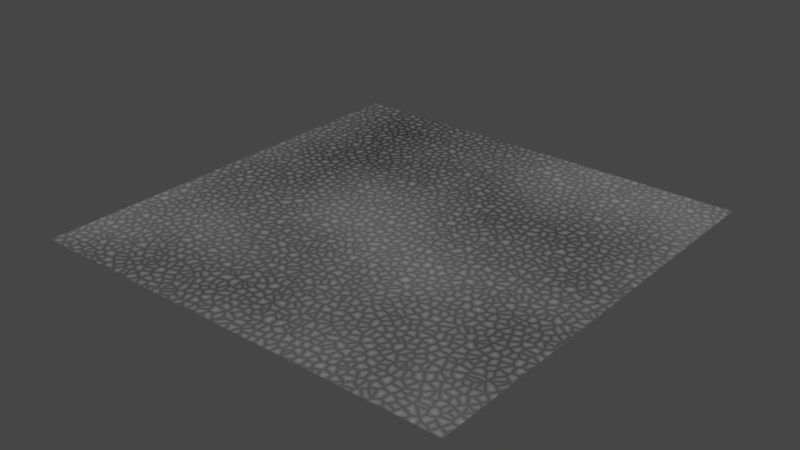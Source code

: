 # Source: asphalt.blend  (saved by Blender 3.4.6; exported with 4.5.12 LTS)
import bpy
from mathutils import Matrix  # noqa: F401  (used for matrix-valued properties, if any)

bpy.ops.wm.read_factory_settings(use_empty=True)
scene = bpy.context.scene
scene.name = 'Scene'

# ---- collections
col_collection = bpy.data.collections.new('Collection'); scene.collection.children.link(col_collection)

# ---- images (referenced by path relative to the original .blend; pixels are not part of the script)
import os
ASSET_DIR = os.environ.get("B2B_ASSET_DIR", "")  # directory of the original .blend (textures are referenced by path, not embedded)
HERE = os.path.dirname(os.path.abspath(__file__))  # packed textures are extracted next to this script under _unpacked/

def load_image(name, relpath, width, height, colorspace="sRGB"):
    """Load a texture the original file referenced (path relative to the .blend, or extracted next to this script)."""
    p = next((c for c in (os.path.join(HERE, relpath), os.path.join(ASSET_DIR, relpath)) if relpath and os.path.exists(c)), "")
    if p:
        img = bpy.data.images.load(p, check_existing=True)
        img.name = name
    else:  # same state as the original file: an image datablock whose file is absent (Cycles renders it pink)
        img = bpy.data.images.new(name, width, height)
        img.source = "FILE"
        img.filepath = "//" + (relpath or name)
    img.colorspace_settings.name = colorspace
    return img
img_untitled = load_image('Untitled', 'asphalt.png', 1024, 1024, 'sRGB')

# ---- materials (node trees are filled in below, after node groups)
mat_material_001 = bpy.data.materials.new('Material.001')

# ---- material node trees
mat_material_001.use_nodes = True; mat_material_001.node_tree.nodes.clear()
_N = mat_material_001.node_tree.nodes; _L = mat_material_001.node_tree.links
n0 = _N.new('ShaderNodeTexVoronoi'); n0.name = 'Voronoi Texture'; n0.location = (-121, 351)
n0.voronoi_dimensions = '2D'
n0.feature = 'DISTANCE_TO_EDGE'
n0.inputs[2].default_value = 52.9
n1 = _N.new('ShaderNodeTexNoise'); n1.name = 'Noise Texture'; n1.location = (-71, 651)
n1.noise_dimensions = '2D'
n1.inputs[2].default_value = 1.8
n2 = _N.new('ShaderNodeOutputMaterial'); n2.name = 'Material Output'; n2.location = (1077, 491)
n3 = _N.new('ShaderNodeEmission'); n3.name = 'Emission'; n3.location = (904, 536)
n4 = _N.new('ShaderNodeMix'); n4.name = 'Mix'; n4.location = (365, 580)
n4.blend_type = 'MULTIPLY'
n4.inputs[0].default_value = 0.5917
n5 = _N.new('ShaderNodeValToRGB'); n5.name = 'ColorRamp.001'; n5.location = (549, 600)
while len(n5.color_ramp.elements) > 1: n5.color_ramp.elements.remove(n5.color_ramp.elements[-1])
n5.color_ramp.elements[0].position = 0.01818; n5.color_ramp.elements[0].color = (0.0, 0.0, 0.0, 1.0)
_e = n5.color_ramp.elements.new(0.45); _e.color = (0.1238, 0.1238, 0.1238, 1.0)
_e = n5.color_ramp.elements.new(0.8091); _e.color = (0.2383, 0.2476, 0.2017, 1.0)
_e = n5.color_ramp.elements.new(0.9909); _e.color = (0.9735, 1.0, 0.8693, 1.0)
n6 = _N.new('ShaderNodeTexImage'); n6.name = 'Image Texture'; n6.location = (321, 284)
n6.image = img_untitled
_L.new(n3.outputs[0], n2.inputs[0])
_L.new(n5.outputs[0], n4.inputs[6])
_L.new(n1.outputs[0], n4.inputs[2])
_L.new(n5.outputs[0], n3.inputs[0])
_L.new(n0.outputs[0], n4.inputs[3])
_L.new(n4.outputs[0], n5.inputs[0])
n2.is_active_output = True

# ---- world
world_world = bpy.data.worlds.new('World'); scene.world = world_world
world_world.use_nodes = True; world_world.node_tree.nodes.clear()
_N = world_world.node_tree.nodes; _L = world_world.node_tree.links
n0 = _N.new('ShaderNodeOutputWorld'); n0.name = 'World Output'; n0.location = (300, 300)
n1 = _N.new('ShaderNodeBackground'); n1.name = 'Background'; n1.location = (10, 300)
n1.inputs[0].default_value = (0.05088, 0.05088, 0.05088, 1.0)
_L.new(n1.outputs[0], n0.inputs[0])
n0.is_active_output = True
world_world.color = (0.05088, 0.05088, 0.05088)
world_world.use_sun_shadow = False
world_world.sun_shadow_jitter_overblur = 0.0

# ---- meshes
me_plane = bpy.data.meshes.new('Plane')
me_plane.from_pydata([(-1.0, -1.0, 0.0), (1.0, -1.0, 0.0), (-1.0, 1.0, 0.0), (1.0, 1.0, 0.0)], [], [(0, 1, 3, 2)])
_uv = me_plane.uv_layers.new(name='UVMap')
_uv.uv.foreach_set('vector', [0.0, 0.0, 1.0, 0.0, 1.0, 1.0, 0.0, 1.0])
me_plane.materials.append(mat_material_001)
me_plane.update()

# ---- objects
ob_plane = bpy.data.objects.new('Plane', me_plane)

# ---- transforms, parenting, visibility, modifiers, constraints
ob_plane.location = (0.0, 0.0, 0.0)

# ---- collection membership
col_collection.objects.link(ob_plane)

# ---- scene / render settings (as saved in the file)
scene.frame_start = 1; scene.frame_end = 250; scene.frame_set(19)
scene.render.engine = 'CYCLES'
scene.cycles.sampling_pattern = 'TABULATED_SOBOL'
scene.cycles.use_light_tree = False
scene.cycles.bake_type = 'EMIT'
scene.view_settings.view_transform = 'Filmic'
bpy.context.view_layer.update()

# ---- added for rendering (the .blend has no active camera): camera
cam_auto = bpy.data.cameras.new('AutoCamera')
cam_auto.lens = 50.0
cam_auto.sensor_width = 36.0
cam_auto.clip_end = 1000.0
ob_auto_camera = bpy.data.objects.new('AutoCamera', cam_auto)
scene.collection.objects.link(ob_auto_camera)
ob_auto_camera.location = (2.61693, -3.14032, 2.09354)
ob_auto_camera.rotation_euler = (1.09748, -7.21219e-08, 0.694738)
scene.camera = ob_auto_camera
bpy.context.view_layer.update()
